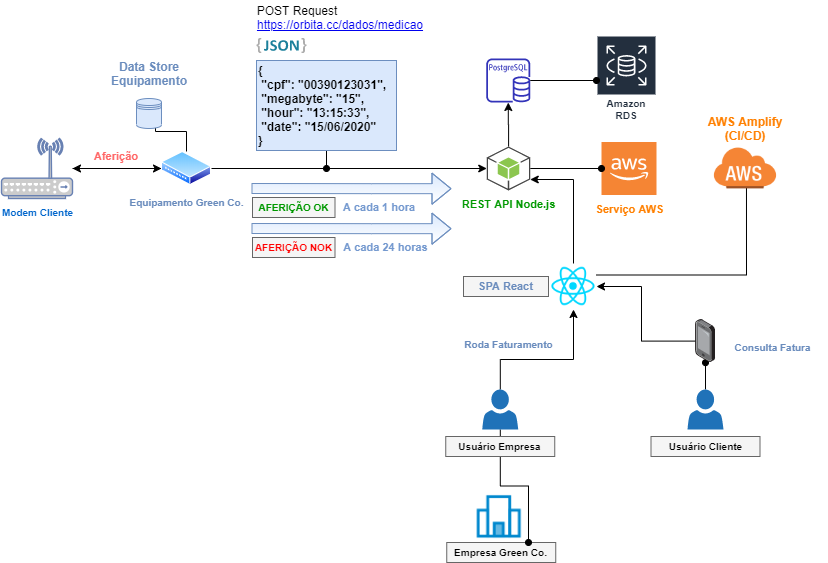

The diagram above was exported from draw.io. Its source (the exported page's mxGraphModel, read from the mxfile embedded in the PNG):
<mxGraphModel dx="1038" dy="548" grid="1" gridSize="10" guides="1" tooltips="1" connect="1" arrows="1" fold="1" page="1" pageScale="1" pageWidth="1169" pageHeight="827" background="none" math="0" shadow="0">
  <root>
    <mxCell id="WIyWlLk6GJQsqaUBKTNV-0" />
    <mxCell id="WIyWlLk6GJQsqaUBKTNV-1" parent="WIyWlLk6GJQsqaUBKTNV-0" />
    <mxCell id="uKs_NCDo13c5PyzUOnFS-2" value="" style="edgeStyle=orthogonalEdgeStyle;rounded=0;orthogonalLoop=1;jettySize=auto;html=1;" parent="WIyWlLk6GJQsqaUBKTNV-1" source="uKs_NCDo13c5PyzUOnFS-0" target="uKs_NCDo13c5PyzUOnFS-1" edge="1">
      <mxGeometry relative="1" as="geometry" />
    </mxCell>
    <mxCell id="uKs_NCDo13c5PyzUOnFS-9" style="edgeStyle=orthogonalEdgeStyle;rounded=0;orthogonalLoop=1;jettySize=auto;html=1;entryX=0.76;entryY=0.393;entryDx=0;entryDy=0;entryPerimeter=0;" parent="WIyWlLk6GJQsqaUBKTNV-1" source="uKs_NCDo13c5PyzUOnFS-0" target="uKs_NCDo13c5PyzUOnFS-4" edge="1">
      <mxGeometry relative="1" as="geometry" />
    </mxCell>
    <mxCell id="uKs_NCDo13c5PyzUOnFS-23" style="edgeStyle=orthogonalEdgeStyle;rounded=0;orthogonalLoop=1;jettySize=auto;html=1;" parent="WIyWlLk6GJQsqaUBKTNV-1" source="uKs_NCDo13c5PyzUOnFS-0" target="uKs_NCDo13c5PyzUOnFS-22" edge="1">
      <mxGeometry relative="1" as="geometry" />
    </mxCell>
    <mxCell id="uKs_NCDo13c5PyzUOnFS-0" value="&lt;font style=&quot;font-size: 10px&quot; color=&quot;#6a8cbd&quot;&gt;&lt;b&gt;Equipamento&amp;nbsp;Green Co.&lt;/b&gt;&lt;/font&gt;" style="aspect=fixed;perimeter=ellipsePerimeter;html=1;align=center;shadow=0;dashed=0;spacingTop=3;image;image=img/lib/active_directory/wiring_hub.svg;" parent="WIyWlLk6GJQsqaUBKTNV-1" vertex="1">
      <mxGeometry x="240" y="231" width="50" height="34" as="geometry" />
    </mxCell>
    <mxCell id="uKs_NCDo13c5PyzUOnFS-3" style="edgeStyle=orthogonalEdgeStyle;rounded=0;orthogonalLoop=1;jettySize=auto;html=1;" parent="WIyWlLk6GJQsqaUBKTNV-1" source="uKs_NCDo13c5PyzUOnFS-1" target="uKs_NCDo13c5PyzUOnFS-0" edge="1">
      <mxGeometry relative="1" as="geometry" />
    </mxCell>
    <mxCell id="uKs_NCDo13c5PyzUOnFS-1" value="&lt;font style=&quot;font-size: 10px&quot;&gt;&lt;b&gt;Modem Cliente&lt;/b&gt;&lt;/font&gt;" style="fontColor=#0066CC;verticalAlign=top;verticalLabelPosition=bottom;labelPosition=center;align=center;html=1;outlineConnect=0;fillColor=#CCCCCC;strokeColor=#6881B3;gradientColor=none;gradientDirection=north;strokeWidth=2;shape=mxgraph.networks.wireless_hub;" parent="WIyWlLk6GJQsqaUBKTNV-1" vertex="1">
      <mxGeometry x="80" y="218" width="71" height="60" as="geometry" />
    </mxCell>
    <mxCell id="uKs_NCDo13c5PyzUOnFS-4" value="" style="shape=datastore;whiteSpace=wrap;html=1;fillColor=#dae8fc;strokeColor=#6c8ebf;" parent="WIyWlLk6GJQsqaUBKTNV-1" vertex="1">
      <mxGeometry x="215" y="178" width="25" height="30" as="geometry" />
    </mxCell>
    <mxCell id="uKs_NCDo13c5PyzUOnFS-13" value="&lt;font color=&quot;#6a8cbd&quot;&gt;&lt;b&gt;Data Store Equipamento&lt;/b&gt;&lt;/font&gt;" style="text;html=1;strokeColor=none;fillColor=none;align=center;verticalAlign=middle;whiteSpace=wrap;rounded=0;" parent="WIyWlLk6GJQsqaUBKTNV-1" vertex="1">
      <mxGeometry x="180.75" y="138" width="93.5" height="30" as="geometry" />
    </mxCell>
    <mxCell id="uKs_NCDo13c5PyzUOnFS-15" value="" style="dashed=0;outlineConnect=0;html=1;align=center;labelPosition=center;verticalLabelPosition=bottom;verticalAlign=top;shape=mxgraph.weblogos.json_2" parent="WIyWlLk6GJQsqaUBKTNV-1" vertex="1">
      <mxGeometry x="335" y="117.4" width="50" height="15.2" as="geometry" />
    </mxCell>
    <mxCell id="uKs_NCDo13c5PyzUOnFS-27" style="edgeStyle=orthogonalEdgeStyle;rounded=0;orthogonalLoop=1;jettySize=auto;html=1;exitX=0.5;exitY=1;exitDx=0;exitDy=0;endArrow=oval;endFill=1;" parent="WIyWlLk6GJQsqaUBKTNV-1" source="uKs_NCDo13c5PyzUOnFS-18" edge="1">
      <mxGeometry relative="1" as="geometry">
        <mxPoint x="405" y="248" as="targetPoint" />
      </mxGeometry>
    </mxCell>
    <mxCell id="uKs_NCDo13c5PyzUOnFS-18" value="&lt;div&gt;&lt;b&gt;{&lt;/b&gt;&lt;/div&gt;&lt;div&gt;&lt;b&gt;&amp;nbsp;&quot;cpf&quot;: &quot;00390123031&quot;,&lt;/b&gt;&lt;/div&gt;&lt;div&gt;&lt;b&gt;&amp;nbsp;&quot;megabyte&quot;: &quot;15&quot;,&lt;/b&gt;&lt;/div&gt;&lt;div&gt;&lt;b&gt;&amp;nbsp;&quot;hour&quot;: &quot;13:15:33&quot;,&lt;/b&gt;&lt;/div&gt;&lt;div&gt;&lt;b&gt;&amp;nbsp;&quot;date&quot;: &quot;15/06/2020&quot;&lt;/b&gt;&lt;/div&gt;&lt;div&gt;&lt;b&gt;}&lt;/b&gt;&lt;/div&gt;" style="text;html=1;strokeColor=#6c8ebf;fillColor=#dae8fc;align=left;verticalAlign=middle;whiteSpace=wrap;rounded=0;" parent="WIyWlLk6GJQsqaUBKTNV-1" vertex="1">
      <mxGeometry x="335" y="140" width="140" height="90" as="geometry" />
    </mxCell>
    <UserObject label="https://orbita.cc/dados/medicao" link="https://www.draw.io" id="uKs_NCDo13c5PyzUOnFS-19">
      <mxCell style="text;html=1;strokeColor=none;fillColor=none;whiteSpace=wrap;align=center;verticalAlign=middle;fontColor=#0000EE;fontStyle=4;" parent="WIyWlLk6GJQsqaUBKTNV-1" vertex="1">
        <mxGeometry x="334" y="90" width="170" height="27.4" as="geometry" />
      </mxCell>
    </UserObject>
    <mxCell id="uKs_NCDo13c5PyzUOnFS-20" value="POST Request" style="text;html=1;strokeColor=none;fillColor=none;align=center;verticalAlign=middle;whiteSpace=wrap;rounded=0;" parent="WIyWlLk6GJQsqaUBKTNV-1" vertex="1">
      <mxGeometry x="326" y="80" width="100" height="20" as="geometry" />
    </mxCell>
    <mxCell id="uKs_NCDo13c5PyzUOnFS-21" value="&lt;font color=&quot;#ff8000&quot; size=&quot;1&quot;&gt;&lt;b style=&quot;font-size: 11px&quot;&gt;Serviço AWS&lt;/b&gt;&lt;/font&gt;" style="outlineConnect=0;dashed=0;verticalLabelPosition=bottom;verticalAlign=top;align=center;html=1;shape=mxgraph.aws3.cloud_2;fillColor=#F58534;gradientColor=none;" parent="WIyWlLk6GJQsqaUBKTNV-1" vertex="1">
      <mxGeometry x="680" y="221.5" width="55" height="53" as="geometry" />
    </mxCell>
    <mxCell id="uKs_NCDo13c5PyzUOnFS-28" style="edgeStyle=orthogonalEdgeStyle;rounded=0;orthogonalLoop=1;jettySize=auto;html=1;exitX=1;exitY=0.5;exitDx=0;exitDy=0;exitPerimeter=0;endArrow=oval;endFill=1;" parent="WIyWlLk6GJQsqaUBKTNV-1" source="uKs_NCDo13c5PyzUOnFS-22" target="uKs_NCDo13c5PyzUOnFS-21" edge="1">
      <mxGeometry relative="1" as="geometry" />
    </mxCell>
    <mxCell id="uKs_NCDo13c5PyzUOnFS-32" style="edgeStyle=orthogonalEdgeStyle;rounded=0;orthogonalLoop=1;jettySize=auto;html=1;endArrow=classic;endFill=1;" parent="WIyWlLk6GJQsqaUBKTNV-1" source="uKs_NCDo13c5PyzUOnFS-22" target="uKs_NCDo13c5PyzUOnFS-31" edge="1">
      <mxGeometry relative="1" as="geometry" />
    </mxCell>
    <mxCell id="uKs_NCDo13c5PyzUOnFS-22" value="&lt;font color=&quot;#009900&quot; size=&quot;1&quot;&gt;&lt;b style=&quot;font-size: 11px&quot;&gt;REST API Node.js&lt;/b&gt;&lt;/font&gt;" style="outlineConnect=0;dashed=0;verticalLabelPosition=bottom;verticalAlign=top;align=center;html=1;shape=mxgraph.aws3.android;fillColor=#8CC64F;gradientColor=none;" parent="WIyWlLk6GJQsqaUBKTNV-1" vertex="1">
      <mxGeometry x="565.25" y="226" width="43.5" height="44" as="geometry" />
    </mxCell>
    <mxCell id="uKs_NCDo13c5PyzUOnFS-29" value="Amazon RDS" style="outlineConnect=0;fontColor=#232F3E;gradientColor=none;strokeColor=#ffffff;fillColor=#232F3E;dashed=0;verticalLabelPosition=middle;verticalAlign=bottom;align=center;html=1;whiteSpace=wrap;fontSize=10;fontStyle=1;spacing=3;shape=mxgraph.aws4.productIcon;prIcon=mxgraph.aws4.rds;" parent="WIyWlLk6GJQsqaUBKTNV-1" vertex="1">
      <mxGeometry x="675" y="115" width="60" height="90" as="geometry" />
    </mxCell>
    <mxCell id="uKs_NCDo13c5PyzUOnFS-33" style="edgeStyle=orthogonalEdgeStyle;rounded=0;orthogonalLoop=1;jettySize=auto;html=1;endArrow=oval;endFill=1;" parent="WIyWlLk6GJQsqaUBKTNV-1" source="uKs_NCDo13c5PyzUOnFS-31" target="uKs_NCDo13c5PyzUOnFS-29" edge="1">
      <mxGeometry relative="1" as="geometry" />
    </mxCell>
    <mxCell id="uKs_NCDo13c5PyzUOnFS-31" value="" style="outlineConnect=0;fontColor=#232F3E;gradientColor=none;fillColor=#3334B9;strokeColor=none;dashed=0;verticalLabelPosition=bottom;verticalAlign=top;align=center;html=1;fontSize=12;fontStyle=0;aspect=fixed;pointerEvents=1;shape=mxgraph.aws4.rds_postgresql_instance;" parent="WIyWlLk6GJQsqaUBKTNV-1" vertex="1">
      <mxGeometry x="564.75" y="138" width="44" height="44" as="geometry" />
    </mxCell>
    <mxCell id="uKs_NCDo13c5PyzUOnFS-36" value="" style="shape=flexArrow;endArrow=classic;html=1;fillColor=#dae8fc;strokeColor=#6c8ebf;gradientColor=#ffffff;" parent="WIyWlLk6GJQsqaUBKTNV-1" edge="1">
      <mxGeometry width="50" height="50" relative="1" as="geometry">
        <mxPoint x="330" y="268" as="sourcePoint" />
        <mxPoint x="530" y="268.17" as="targetPoint" />
        <Array as="points">
          <mxPoint x="450" y="268.17" />
        </Array>
      </mxGeometry>
    </mxCell>
    <mxCell id="uKs_NCDo13c5PyzUOnFS-37" value="A cada 1 hora" style="text;html=1;strokeColor=none;fillColor=none;align=center;verticalAlign=middle;whiteSpace=wrap;rounded=0;fontSize=11;fontColor=#7499CF;fontStyle=1" parent="WIyWlLk6GJQsqaUBKTNV-1" vertex="1">
      <mxGeometry x="418" y="277" width="80" height="20" as="geometry" />
    </mxCell>
    <mxCell id="uKs_NCDo13c5PyzUOnFS-38" value="Aferição" style="text;html=1;strokeColor=none;fillColor=none;align=center;verticalAlign=middle;whiteSpace=wrap;rounded=0;fontSize=11;fontColor=#FF6666;fontStyle=1" parent="WIyWlLk6GJQsqaUBKTNV-1" vertex="1">
      <mxGeometry x="175" y="226" width="40" height="20" as="geometry" />
    </mxCell>
    <mxCell id="uKs_NCDo13c5PyzUOnFS-39" value="" style="shape=flexArrow;endArrow=classic;html=1;fillColor=#dae8fc;strokeColor=#6c8ebf;gradientColor=#ffffff;" parent="WIyWlLk6GJQsqaUBKTNV-1" edge="1">
      <mxGeometry width="50" height="50" relative="1" as="geometry">
        <mxPoint x="330" y="308" as="sourcePoint" />
        <mxPoint x="530" y="308.1700000000001" as="targetPoint" />
        <Array as="points">
          <mxPoint x="450" y="308.17" />
        </Array>
      </mxGeometry>
    </mxCell>
    <mxCell id="uKs_NCDo13c5PyzUOnFS-40" value="A cada 24 horas" style="text;html=1;strokeColor=none;fillColor=none;align=center;verticalAlign=middle;whiteSpace=wrap;rounded=0;fontSize=11;fontColor=#7499CF;fontStyle=1" parent="WIyWlLk6GJQsqaUBKTNV-1" vertex="1">
      <mxGeometry x="417" y="317" width="95" height="20" as="geometry" />
    </mxCell>
    <mxCell id="uKs_NCDo13c5PyzUOnFS-41" value="&lt;b&gt;&lt;font color=&quot;#009900&quot; style=&quot;font-size: 10px&quot;&gt;AFERIÇÃO OK&lt;/font&gt;&lt;/b&gt;" style="text;html=1;strokeColor=#666666;fillColor=#f5f5f5;align=center;verticalAlign=middle;whiteSpace=wrap;rounded=0;fontSize=11;fontColor=#333333;" parent="WIyWlLk6GJQsqaUBKTNV-1" vertex="1">
      <mxGeometry x="331" y="277" width="82.5" height="20" as="geometry" />
    </mxCell>
    <mxCell id="uKs_NCDo13c5PyzUOnFS-42" value="&lt;b&gt;&lt;font style=&quot;font-size: 10px&quot; color=&quot;#ff0000&quot;&gt;AFERIÇÃO NOK&lt;/font&gt;&lt;/b&gt;" style="text;html=1;strokeColor=#666666;fillColor=#f5f5f5;align=center;verticalAlign=middle;whiteSpace=wrap;rounded=0;fontSize=11;fontColor=#333333;" parent="WIyWlLk6GJQsqaUBKTNV-1" vertex="1">
      <mxGeometry x="331" y="317" width="82.5" height="20" as="geometry" />
    </mxCell>
    <mxCell id="uKs_NCDo13c5PyzUOnFS-52" style="edgeStyle=orthogonalEdgeStyle;rounded=0;orthogonalLoop=1;jettySize=auto;html=1;entryX=1;entryY=0.75;entryDx=0;entryDy=0;entryPerimeter=0;endArrow=classic;endFill=1;gradientColor=#ffffff;fontSize=11;fontColor=#FF6666;" parent="WIyWlLk6GJQsqaUBKTNV-1" source="uKs_NCDo13c5PyzUOnFS-43" target="uKs_NCDo13c5PyzUOnFS-22" edge="1">
      <mxGeometry relative="1" as="geometry">
        <Array as="points">
          <mxPoint x="652" y="259" />
        </Array>
      </mxGeometry>
    </mxCell>
    <mxCell id="9568ZweRAI2HmcTvsMPo-13" style="edgeStyle=orthogonalEdgeStyle;rounded=0;orthogonalLoop=1;jettySize=auto;html=1;exitX=1;exitY=0.25;exitDx=0;exitDy=0;entryX=0.511;entryY=0.409;entryDx=0;entryDy=0;entryPerimeter=0;endArrow=oval;endFill=1;" edge="1" parent="WIyWlLk6GJQsqaUBKTNV-1" source="uKs_NCDo13c5PyzUOnFS-43" target="9568ZweRAI2HmcTvsMPo-11">
      <mxGeometry relative="1" as="geometry" />
    </mxCell>
    <mxCell id="uKs_NCDo13c5PyzUOnFS-43" value="" style="shape=image;html=1;verticalAlign=top;verticalLabelPosition=bottom;labelBackgroundColor=#ffffff;imageAspect=0;aspect=fixed;image=https://cdn4.iconfinder.com/data/icons/logos-3/600/React.js_logo-128.png;fontSize=11;fontColor=#FF6666;" parent="WIyWlLk6GJQsqaUBKTNV-1" vertex="1">
      <mxGeometry x="629" y="343" width="46" height="46" as="geometry" />
    </mxCell>
    <mxCell id="uKs_NCDo13c5PyzUOnFS-53" style="edgeStyle=orthogonalEdgeStyle;rounded=0;orthogonalLoop=1;jettySize=auto;html=1;entryX=0.5;entryY=1;entryDx=0;entryDy=0;endArrow=classic;endFill=1;gradientColor=#ffffff;fontSize=11;fontColor=#FF6666;" parent="WIyWlLk6GJQsqaUBKTNV-1" source="9568ZweRAI2HmcTvsMPo-0" target="uKs_NCDo13c5PyzUOnFS-43" edge="1">
      <mxGeometry relative="1" as="geometry">
        <Array as="points">
          <mxPoint x="652" y="439" />
        </Array>
      </mxGeometry>
    </mxCell>
    <mxCell id="uKs_NCDo13c5PyzUOnFS-44" value="" style="shape=image;html=1;verticalAlign=top;verticalLabelPosition=bottom;labelBackgroundColor=#ffffff;imageAspect=0;aspect=fixed;image=https://cdn4.iconfinder.com/data/icons/online-shop-7/128/company-building-business-128.png;fontSize=11;fontColor=#FF6666;perimeter=rectanglePerimeter;" parent="WIyWlLk6GJQsqaUBKTNV-1" vertex="1">
      <mxGeometry x="547.75" y="565" width="60" height="60" as="geometry" />
    </mxCell>
    <mxCell id="uKs_NCDo13c5PyzUOnFS-55" style="edgeStyle=orthogonalEdgeStyle;rounded=0;orthogonalLoop=1;jettySize=auto;html=1;endArrow=oval;endFill=1;gradientColor=#ffffff;fontSize=11;fontColor=#FF6666;" parent="WIyWlLk6GJQsqaUBKTNV-1" source="uKs_NCDo13c5PyzUOnFS-46" target="uKs_NCDo13c5PyzUOnFS-47" edge="1">
      <mxGeometry relative="1" as="geometry" />
    </mxCell>
    <mxCell id="uKs_NCDo13c5PyzUOnFS-46" value="" style="pointerEvents=1;shadow=0;dashed=0;html=1;strokeColor=none;labelPosition=center;verticalLabelPosition=bottom;verticalAlign=top;outlineConnect=0;align=center;shape=mxgraph.office.users.user;fillColor=#2072B8;fontSize=11;fontColor=#FF6666;" parent="WIyWlLk6GJQsqaUBKTNV-1" vertex="1">
      <mxGeometry x="766" y="469" width="36" height="40" as="geometry" />
    </mxCell>
    <mxCell id="uKs_NCDo13c5PyzUOnFS-54" style="edgeStyle=orthogonalEdgeStyle;rounded=0;orthogonalLoop=1;jettySize=auto;html=1;entryX=1;entryY=0.5;entryDx=0;entryDy=0;endArrow=classic;endFill=1;gradientColor=#ffffff;fontSize=11;fontColor=#FF6666;" parent="WIyWlLk6GJQsqaUBKTNV-1" source="uKs_NCDo13c5PyzUOnFS-47" target="uKs_NCDo13c5PyzUOnFS-43" edge="1">
      <mxGeometry relative="1" as="geometry">
        <Array as="points">
          <mxPoint x="720" y="421" />
          <mxPoint x="720" y="366" />
        </Array>
      </mxGeometry>
    </mxCell>
    <mxCell id="uKs_NCDo13c5PyzUOnFS-47" value="" style="points=[];aspect=fixed;html=1;align=center;shadow=0;dashed=0;image;image=img/lib/allied_telesis/computer_and_terminals/Smartphone.svg;fontSize=11;fontColor=#FF6666;" parent="WIyWlLk6GJQsqaUBKTNV-1" vertex="1">
      <mxGeometry x="774.0999999999999" y="399" width="19.8" height="43.2" as="geometry" />
    </mxCell>
    <mxCell id="uKs_NCDo13c5PyzUOnFS-59" value="&lt;font color=&quot;#6a8cbd&quot; size=&quot;1&quot;&gt;&lt;b&gt;Roda Faturamento&lt;/b&gt;&lt;/font&gt;" style="text;html=1;strokeColor=none;fillColor=none;align=center;verticalAlign=middle;whiteSpace=wrap;rounded=0;fontSize=11;fontColor=#FF6666;" parent="WIyWlLk6GJQsqaUBKTNV-1" vertex="1">
      <mxGeometry x="532.5" y="414" width="109" height="20" as="geometry" />
    </mxCell>
    <mxCell id="uKs_NCDo13c5PyzUOnFS-60" value="&lt;font color=&quot;#6a8cbd&quot; size=&quot;1&quot;&gt;&lt;b&gt;Consulta Fatura&lt;/b&gt;&lt;/font&gt;" style="text;html=1;strokeColor=none;fillColor=none;align=center;verticalAlign=middle;whiteSpace=wrap;rounded=0;fontSize=11;fontColor=#FF6666;" parent="WIyWlLk6GJQsqaUBKTNV-1" vertex="1">
      <mxGeometry x="797" y="416.6" width="109" height="20" as="geometry" />
    </mxCell>
    <mxCell id="uKs_NCDo13c5PyzUOnFS-62" value="&lt;font size=&quot;1&quot; color=&quot;#000000&quot;&gt;&lt;b&gt;Empresa&amp;nbsp;Green Co.&lt;/b&gt;&lt;/font&gt;" style="text;html=1;strokeColor=#666666;fillColor=#f5f5f5;align=center;verticalAlign=middle;whiteSpace=wrap;rounded=0;fontSize=11;fontColor=#333333;" parent="WIyWlLk6GJQsqaUBKTNV-1" vertex="1">
      <mxGeometry x="525.25" y="622" width="109" height="20" as="geometry" />
    </mxCell>
    <mxCell id="uKs_NCDo13c5PyzUOnFS-63" value="&lt;font size=&quot;1&quot; color=&quot;#000000&quot;&gt;&lt;b&gt;Usuário Cliente&lt;/b&gt;&lt;/font&gt;" style="text;html=1;strokeColor=#666666;fillColor=#f5f5f5;align=center;verticalAlign=middle;whiteSpace=wrap;rounded=0;fontSize=11;fontColor=#333333;" parent="WIyWlLk6GJQsqaUBKTNV-1" vertex="1">
      <mxGeometry x="729.5" y="516" width="109" height="20" as="geometry" />
    </mxCell>
    <mxCell id="uKs_NCDo13c5PyzUOnFS-64" value="&lt;font color=&quot;#6a8cbd&quot;&gt;&lt;b&gt;SPA React&lt;/b&gt;&lt;/font&gt;" style="text;html=1;strokeColor=#666666;fillColor=#f5f5f5;align=center;verticalAlign=middle;whiteSpace=wrap;rounded=0;fontSize=11;fontColor=#333333;" parent="WIyWlLk6GJQsqaUBKTNV-1" vertex="1">
      <mxGeometry x="542" y="356" width="85" height="20" as="geometry" />
    </mxCell>
    <mxCell id="9568ZweRAI2HmcTvsMPo-4" style="edgeStyle=orthogonalEdgeStyle;rounded=0;orthogonalLoop=1;jettySize=auto;html=1;entryX=0.75;entryY=0;entryDx=0;entryDy=0;endArrow=oval;endFill=1;" edge="1" parent="WIyWlLk6GJQsqaUBKTNV-1" source="9568ZweRAI2HmcTvsMPo-0" target="uKs_NCDo13c5PyzUOnFS-62">
      <mxGeometry relative="1" as="geometry" />
    </mxCell>
    <mxCell id="9568ZweRAI2HmcTvsMPo-0" value="" style="pointerEvents=1;shadow=0;dashed=0;html=1;strokeColor=none;labelPosition=center;verticalLabelPosition=bottom;verticalAlign=top;outlineConnect=0;align=center;shape=mxgraph.office.users.user;fillColor=#2072B8;fontSize=11;fontColor=#FF6666;" vertex="1" parent="WIyWlLk6GJQsqaUBKTNV-1">
      <mxGeometry x="560.75" y="469" width="36" height="40" as="geometry" />
    </mxCell>
    <mxCell id="9568ZweRAI2HmcTvsMPo-1" value="&lt;font size=&quot;1&quot; color=&quot;#000000&quot;&gt;&lt;b&gt;Usuário Empresa&lt;/b&gt;&lt;/font&gt;" style="text;html=1;strokeColor=#666666;fillColor=#f5f5f5;align=center;verticalAlign=middle;whiteSpace=wrap;rounded=0;fontSize=11;fontColor=#333333;" vertex="1" parent="WIyWlLk6GJQsqaUBKTNV-1">
      <mxGeometry x="524.25" y="516" width="109" height="20" as="geometry" />
    </mxCell>
    <mxCell id="9568ZweRAI2HmcTvsMPo-11" value="" style="shape=image;html=1;verticalAlign=top;verticalLabelPosition=bottom;labelBackgroundColor=#ffffff;imageAspect=0;aspect=fixed;image=https://cdn2.iconfinder.com/data/icons/amazon-aws-stencils/100/Non-Service_Specific_copy__AWS_Cloud-128.png" vertex="1" parent="WIyWlLk6GJQsqaUBKTNV-1">
      <mxGeometry x="780" y="204" width="88" height="88" as="geometry" />
    </mxCell>
    <mxCell id="9568ZweRAI2HmcTvsMPo-14" value="&lt;b&gt;&lt;font color=&quot;#ff8000&quot;&gt;AWS Amplify (CI/CD)&lt;/font&gt;&lt;/b&gt;" style="text;html=1;strokeColor=none;fillColor=none;align=center;verticalAlign=middle;whiteSpace=wrap;rounded=0;" vertex="1" parent="WIyWlLk6GJQsqaUBKTNV-1">
      <mxGeometry x="774" y="198" width="100" height="20" as="geometry" />
    </mxCell>
  </root>
</mxGraphModel>